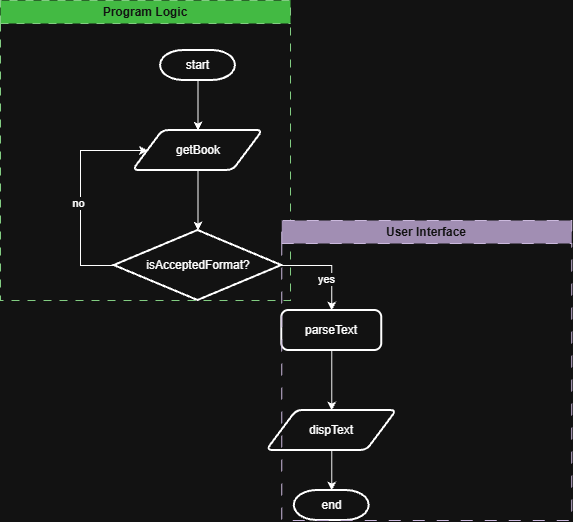

The diagram above was exported from draw.io. Its source (the exported page's mxGraphModel, read from the mxfile embedded in the PNG):
<mxGraphModel dx="1201" dy="764" grid="1" gridSize="10" guides="1" tooltips="1" connect="1" arrows="1" fold="1" page="1" pageScale="1" pageWidth="850" pageHeight="1100" math="0" shadow="0">
  <root>
    <mxCell id="0" />
    <mxCell id="1" parent="0" />
    <mxCell id="8T9vS-CaTzI8LIVd1O2p-4" edge="1" parent="1" source="8T9vS-CaTzI8LIVd1O2p-1" style="edgeStyle=orthogonalEdgeStyle;rounded=0;orthogonalLoop=1;jettySize=auto;html=1;entryX=0.5;entryY=0;entryDx=0;entryDy=0;" target="8T9vS-CaTzI8LIVd1O2p-2">
      <mxGeometry relative="1" as="geometry" />
    </mxCell>
    <mxCell id="8T9vS-CaTzI8LIVd1O2p-1" parent="1" style="strokeWidth=2;html=1;shape=mxgraph.flowchart.terminator;whiteSpace=wrap;" value="start" vertex="1">
      <mxGeometry height="30" width="75" x="299" y="100" as="geometry" />
    </mxCell>
    <mxCell id="8T9vS-CaTzI8LIVd1O2p-2" parent="1" style="shape=parallelogram;html=1;strokeWidth=2;perimeter=parallelogramPerimeter;whiteSpace=wrap;rounded=1;arcSize=12;size=0.23;" value="getBook" vertex="1">
      <mxGeometry height="40" width="130" x="271.5" y="180" as="geometry" />
    </mxCell>
    <mxCell id="8T9vS-CaTzI8LIVd1O2p-13" edge="1" parent="1" source="8T9vS-CaTzI8LIVd1O2p-3" style="edgeStyle=orthogonalEdgeStyle;rounded=0;orthogonalLoop=1;jettySize=auto;html=1;exitX=0.5;exitY=1;exitDx=0;exitDy=0;entryX=0.5;entryY=0;entryDx=0;entryDy=0;" target="8T9vS-CaTzI8LIVd1O2p-12">
      <mxGeometry relative="1" as="geometry" />
    </mxCell>
    <mxCell id="8T9vS-CaTzI8LIVd1O2p-3" parent="1" style="rounded=1;whiteSpace=wrap;html=1;absoluteArcSize=1;arcSize=14;strokeWidth=2;" value="parseText" vertex="1">
      <mxGeometry height="40" width="100" x="420.25" y="360" as="geometry" />
    </mxCell>
    <mxCell id="8T9vS-CaTzI8LIVd1O2p-6" edge="1" parent="1" source="8T9vS-CaTzI8LIVd1O2p-5" style="edgeStyle=orthogonalEdgeStyle;rounded=0;orthogonalLoop=1;jettySize=auto;html=1;entryX=0;entryY=0.5;entryDx=0;entryDy=0;curved=0;" target="8T9vS-CaTzI8LIVd1O2p-2">
      <mxGeometry relative="1" as="geometry">
        <Array as="points">
          <mxPoint x="219" y="315" />
          <mxPoint x="219" y="200" />
        </Array>
      </mxGeometry>
    </mxCell>
    <mxCell id="8T9vS-CaTzI8LIVd1O2p-9" connectable="0" parent="8T9vS-CaTzI8LIVd1O2p-6" style="edgeLabel;html=1;align=center;verticalAlign=middle;resizable=0;points=[];" value="no" vertex="1">
      <mxGeometry relative="1" x="-0.1159" y="3" as="geometry">
        <mxPoint as="offset" />
      </mxGeometry>
    </mxCell>
    <mxCell id="8T9vS-CaTzI8LIVd1O2p-10" edge="1" parent="1" source="8T9vS-CaTzI8LIVd1O2p-5" style="edgeStyle=orthogonalEdgeStyle;rounded=0;orthogonalLoop=1;jettySize=auto;html=1;exitX=1;exitY=0.5;exitDx=0;exitDy=0;exitPerimeter=0;entryX=0.5;entryY=0;entryDx=0;entryDy=0;" target="8T9vS-CaTzI8LIVd1O2p-3">
      <mxGeometry relative="1" as="geometry">
        <mxPoint x="469" y="315" as="targetPoint" />
      </mxGeometry>
    </mxCell>
    <mxCell id="8T9vS-CaTzI8LIVd1O2p-11" connectable="0" parent="8T9vS-CaTzI8LIVd1O2p-10" style="edgeLabel;html=1;align=center;verticalAlign=middle;resizable=0;points=[];" value="yes" vertex="1">
      <mxGeometry relative="1" x="0.0127" y="4" as="geometry">
        <mxPoint x="-4" y="17" as="offset" />
      </mxGeometry>
    </mxCell>
    <mxCell id="8T9vS-CaTzI8LIVd1O2p-5" parent="1" style="strokeWidth=2;html=1;shape=mxgraph.flowchart.decision;whiteSpace=wrap;" value="isAcceptedFormat?" vertex="1">
      <mxGeometry height="70" width="167.5" x="252.75" y="280" as="geometry" />
    </mxCell>
    <mxCell id="8T9vS-CaTzI8LIVd1O2p-8" edge="1" parent="1" source="8T9vS-CaTzI8LIVd1O2p-2" style="edgeStyle=orthogonalEdgeStyle;rounded=0;orthogonalLoop=1;jettySize=auto;html=1;entryX=0.5;entryY=0;entryDx=0;entryDy=0;entryPerimeter=0;" target="8T9vS-CaTzI8LIVd1O2p-5">
      <mxGeometry relative="1" as="geometry" />
    </mxCell>
    <mxCell id="8T9vS-CaTzI8LIVd1O2p-12" parent="1" style="shape=parallelogram;html=1;strokeWidth=2;perimeter=parallelogramPerimeter;whiteSpace=wrap;rounded=1;arcSize=12;size=0.23;" value="dispText" vertex="1">
      <mxGeometry height="40" width="130" x="405.25" y="460" as="geometry" />
    </mxCell>
    <mxCell id="8T9vS-CaTzI8LIVd1O2p-14" parent="1" style="strokeWidth=2;html=1;shape=mxgraph.flowchart.terminator;whiteSpace=wrap;" value="end" vertex="1">
      <mxGeometry height="30" width="75" x="432.75" y="540" as="geometry" />
    </mxCell>
    <mxCell id="8T9vS-CaTzI8LIVd1O2p-15" edge="1" parent="1" source="8T9vS-CaTzI8LIVd1O2p-12" style="edgeStyle=orthogonalEdgeStyle;rounded=0;orthogonalLoop=1;jettySize=auto;html=1;exitX=0.5;exitY=1;exitDx=0;exitDy=0;entryX=0.5;entryY=0;entryDx=0;entryDy=0;entryPerimeter=0;" target="8T9vS-CaTzI8LIVd1O2p-14">
      <mxGeometry relative="1" as="geometry" />
    </mxCell>
    <mxCell id="8T9vS-CaTzI8LIVd1O2p-17" parent="1" style="swimlane;whiteSpace=wrap;html=1;fillColor=#008a00;fontColor=#ffffff;strokeColor=#005700;dashed=1;dashPattern=8 8;" value="Program Logic" vertex="1">
      <mxGeometry height="300" width="290" x="139" y="50" as="geometry" />
    </mxCell>
    <mxCell id="8T9vS-CaTzI8LIVd1O2p-18" parent="1" style="swimlane;whiteSpace=wrap;html=1;fillColor=#76608a;fontColor=#ffffff;strokeColor=#432D57;dashed=1;dashPattern=12 12;" value="User Interface" vertex="1">
      <mxGeometry height="300" width="290" x="420.25" y="270" as="geometry" />
    </mxCell>
  </root>
</mxGraphModel>